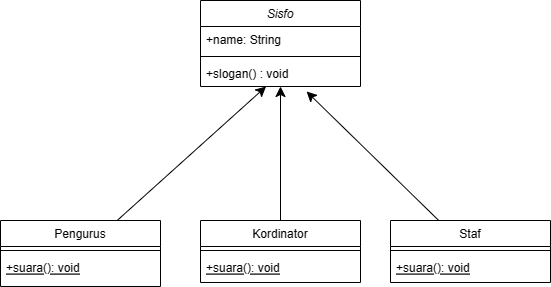

The diagram above was exported from draw.io. Its source (the exported page's mxGraphModel, read from the mxfile embedded in the PNG):
<mxGraphModel dx="823" dy="534" grid="1" gridSize="10" guides="1" tooltips="1" connect="1" arrows="1" fold="1" page="1" pageScale="1" pageWidth="827" pageHeight="1169" math="0" shadow="0">
  <root>
    <mxCell id="WIyWlLk6GJQsqaUBKTNV-0" />
    <mxCell id="WIyWlLk6GJQsqaUBKTNV-1" parent="WIyWlLk6GJQsqaUBKTNV-0" />
    <mxCell id="zkfFHV4jXpPFQw0GAbJ--0" value="Sisfo" style="swimlane;fontStyle=2;align=center;verticalAlign=top;childLayout=stackLayout;horizontal=1;startSize=26;horizontalStack=0;resizeParent=1;resizeLast=0;collapsible=1;marginBottom=0;rounded=0;shadow=0;strokeWidth=1;" parent="WIyWlLk6GJQsqaUBKTNV-1" vertex="1">
      <mxGeometry x="320" y="20" width="160" height="86" as="geometry">
        <mxRectangle x="230" y="140" width="160" height="26" as="alternateBounds" />
      </mxGeometry>
    </mxCell>
    <mxCell id="zkfFHV4jXpPFQw0GAbJ--1" value="+name: String" style="text;align=left;verticalAlign=top;spacingLeft=4;spacingRight=4;overflow=hidden;rotatable=0;points=[[0,0.5],[1,0.5]];portConstraint=eastwest;" parent="zkfFHV4jXpPFQw0GAbJ--0" vertex="1">
      <mxGeometry y="26" width="160" height="26" as="geometry" />
    </mxCell>
    <mxCell id="zkfFHV4jXpPFQw0GAbJ--4" value="" style="line;html=1;strokeWidth=1;align=left;verticalAlign=middle;spacingTop=-1;spacingLeft=3;spacingRight=3;rotatable=0;labelPosition=right;points=[];portConstraint=eastwest;" parent="zkfFHV4jXpPFQw0GAbJ--0" vertex="1">
      <mxGeometry y="52" width="160" height="8" as="geometry" />
    </mxCell>
    <mxCell id="zkfFHV4jXpPFQw0GAbJ--5" value="+slogan() : void" style="text;align=left;verticalAlign=top;spacingLeft=4;spacingRight=4;overflow=hidden;rotatable=0;points=[[0,0.5],[1,0.5]];portConstraint=eastwest;" parent="zkfFHV4jXpPFQw0GAbJ--0" vertex="1">
      <mxGeometry y="60" width="160" height="26" as="geometry" />
    </mxCell>
    <mxCell id="U_Hg3OFK7XPLVk6QDKYe-6" style="edgeStyle=none;curved=1;rounded=0;orthogonalLoop=1;jettySize=auto;html=1;fontSize=12;startSize=8;endSize=8;" edge="1" parent="WIyWlLk6GJQsqaUBKTNV-1" source="zkfFHV4jXpPFQw0GAbJ--6" target="zkfFHV4jXpPFQw0GAbJ--5">
      <mxGeometry relative="1" as="geometry" />
    </mxCell>
    <mxCell id="zkfFHV4jXpPFQw0GAbJ--6" value="Pengurus" style="swimlane;fontStyle=0;align=center;verticalAlign=top;childLayout=stackLayout;horizontal=1;startSize=26;horizontalStack=0;resizeParent=1;resizeLast=0;collapsible=1;marginBottom=0;rounded=0;shadow=0;strokeWidth=1;" parent="WIyWlLk6GJQsqaUBKTNV-1" vertex="1">
      <mxGeometry x="120" y="240" width="160" height="66" as="geometry">
        <mxRectangle x="130" y="380" width="160" height="26" as="alternateBounds" />
      </mxGeometry>
    </mxCell>
    <mxCell id="zkfFHV4jXpPFQw0GAbJ--9" value="" style="line;html=1;strokeWidth=1;align=left;verticalAlign=middle;spacingTop=-1;spacingLeft=3;spacingRight=3;rotatable=0;labelPosition=right;points=[];portConstraint=eastwest;" parent="zkfFHV4jXpPFQw0GAbJ--6" vertex="1">
      <mxGeometry y="26" width="160" height="8" as="geometry" />
    </mxCell>
    <mxCell id="zkfFHV4jXpPFQw0GAbJ--10" value="+suara(): void" style="text;align=left;verticalAlign=top;spacingLeft=4;spacingRight=4;overflow=hidden;rotatable=0;points=[[0,0.5],[1,0.5]];portConstraint=eastwest;fontStyle=4" parent="zkfFHV4jXpPFQw0GAbJ--6" vertex="1">
      <mxGeometry y="34" width="160" height="26" as="geometry" />
    </mxCell>
    <mxCell id="U_Hg3OFK7XPLVk6QDKYe-7" style="edgeStyle=none;curved=1;rounded=0;orthogonalLoop=1;jettySize=auto;html=1;fontSize=12;startSize=8;endSize=8;" edge="1" parent="WIyWlLk6GJQsqaUBKTNV-1" source="zkfFHV4jXpPFQw0GAbJ--13" target="zkfFHV4jXpPFQw0GAbJ--5">
      <mxGeometry relative="1" as="geometry" />
    </mxCell>
    <mxCell id="zkfFHV4jXpPFQw0GAbJ--13" value="Kordinator" style="swimlane;fontStyle=0;align=center;verticalAlign=top;childLayout=stackLayout;horizontal=1;startSize=26;horizontalStack=0;resizeParent=1;resizeLast=0;collapsible=1;marginBottom=0;rounded=0;shadow=0;strokeWidth=1;" parent="WIyWlLk6GJQsqaUBKTNV-1" vertex="1">
      <mxGeometry x="320" y="240" width="160" height="62" as="geometry">
        <mxRectangle x="340" y="380" width="170" height="26" as="alternateBounds" />
      </mxGeometry>
    </mxCell>
    <mxCell id="zkfFHV4jXpPFQw0GAbJ--15" value="" style="line;html=1;strokeWidth=1;align=left;verticalAlign=middle;spacingTop=-1;spacingLeft=3;spacingRight=3;rotatable=0;labelPosition=right;points=[];portConstraint=eastwest;" parent="zkfFHV4jXpPFQw0GAbJ--13" vertex="1">
      <mxGeometry y="26" width="160" height="8" as="geometry" />
    </mxCell>
    <mxCell id="U_Hg3OFK7XPLVk6QDKYe-5" value="+suara(): void" style="text;align=left;verticalAlign=top;spacingLeft=4;spacingRight=4;overflow=hidden;rotatable=0;points=[[0,0.5],[1,0.5]];portConstraint=eastwest;fontStyle=4" vertex="1" parent="zkfFHV4jXpPFQw0GAbJ--13">
      <mxGeometry y="34" width="160" height="28" as="geometry" />
    </mxCell>
    <mxCell id="U_Hg3OFK7XPLVk6QDKYe-8" style="edgeStyle=none;curved=1;rounded=0;orthogonalLoop=1;jettySize=auto;html=1;entryX=0.663;entryY=1.192;entryDx=0;entryDy=0;entryPerimeter=0;fontSize=12;startSize=8;endSize=8;" edge="1" parent="WIyWlLk6GJQsqaUBKTNV-1" source="zkfFHV4jXpPFQw0GAbJ--17" target="zkfFHV4jXpPFQw0GAbJ--5">
      <mxGeometry relative="1" as="geometry" />
    </mxCell>
    <mxCell id="zkfFHV4jXpPFQw0GAbJ--17" value="Staf" style="swimlane;fontStyle=0;align=center;verticalAlign=top;childLayout=stackLayout;horizontal=1;startSize=26;horizontalStack=0;resizeParent=1;resizeLast=0;collapsible=1;marginBottom=0;rounded=0;shadow=0;strokeWidth=1;" parent="WIyWlLk6GJQsqaUBKTNV-1" vertex="1">
      <mxGeometry x="510" y="240" width="160" height="62" as="geometry">
        <mxRectangle x="550" y="140" width="160" height="26" as="alternateBounds" />
      </mxGeometry>
    </mxCell>
    <mxCell id="zkfFHV4jXpPFQw0GAbJ--23" value="" style="line;html=1;strokeWidth=1;align=left;verticalAlign=middle;spacingTop=-1;spacingLeft=3;spacingRight=3;rotatable=0;labelPosition=right;points=[];portConstraint=eastwest;" parent="zkfFHV4jXpPFQw0GAbJ--17" vertex="1">
      <mxGeometry y="26" width="160" height="8" as="geometry" />
    </mxCell>
    <mxCell id="U_Hg3OFK7XPLVk6QDKYe-4" value="+suara(): void" style="text;align=left;verticalAlign=top;spacingLeft=4;spacingRight=4;overflow=hidden;rotatable=0;points=[[0,0.5],[1,0.5]];portConstraint=eastwest;fontStyle=4" vertex="1" parent="zkfFHV4jXpPFQw0GAbJ--17">
      <mxGeometry y="34" width="160" height="28" as="geometry" />
    </mxCell>
  </root>
</mxGraphModel>